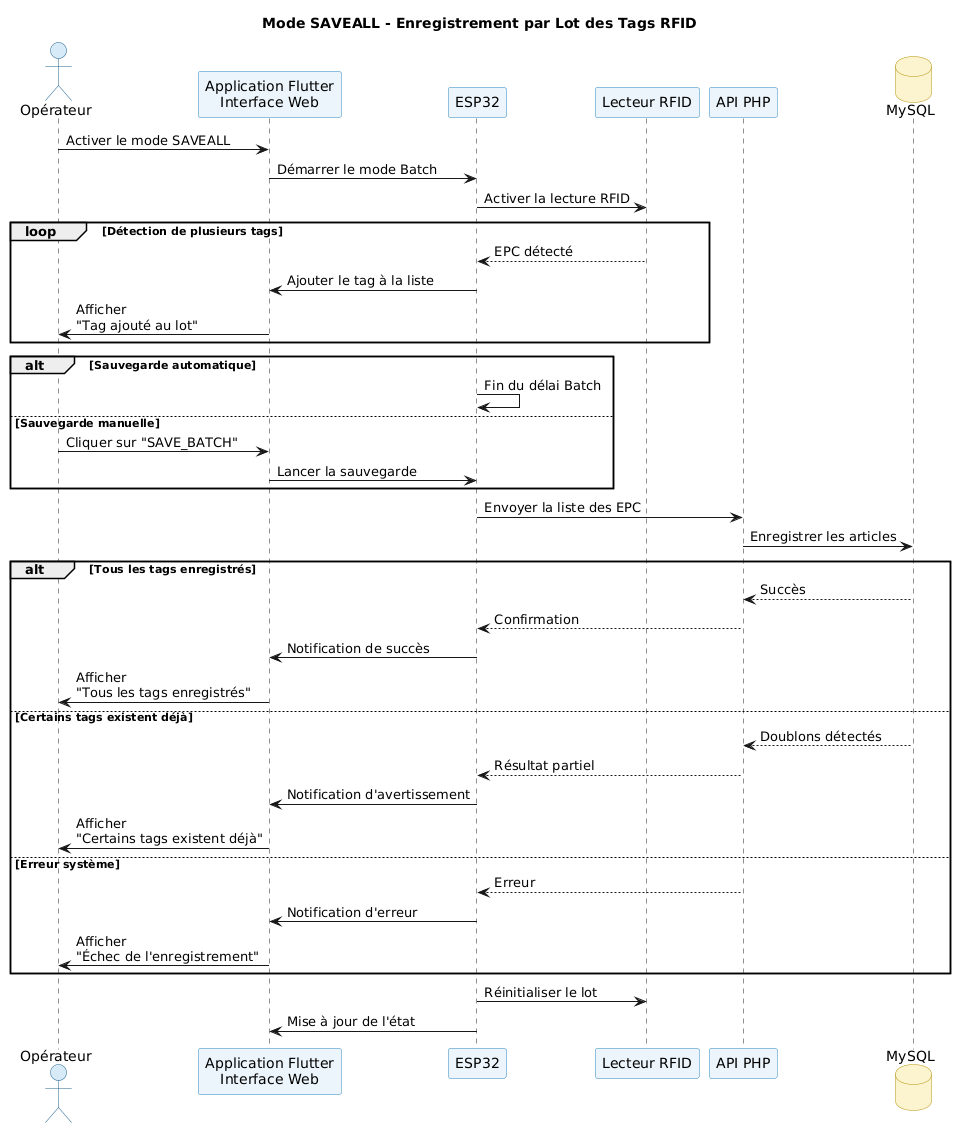

The diagram above was rendered by PlantUML. Its source (embedded in the PNG):
@startuml
skinparam backgroundColor white
skinparam shadowing false

skinparam actor {
BackgroundColor #D6EAF8
BorderColor #1F618D
}

skinparam participant {
BackgroundColor #EBF5FB
BorderColor #2E86C1
}

skinparam database {
BackgroundColor #FCF3CF
BorderColor #B7950B
}

title Mode SAVEALL - Enregistrement par Lot des Tags RFID

actor "Opérateur" as OP
participant "Application Flutter\nInterface Web" as APP
participant "ESP32" as ESP32
participant "Lecteur RFID" as READER
participant "API PHP" as PHP
database "MySQL" as DB

OP -> APP : Activer le mode SAVEALL

APP -> ESP32 : Démarrer le mode Batch

ESP32 -> READER : Activer la lecture RFID

loop Détection de plusieurs tags


READER --> ESP32 : EPC détecté

ESP32 -> APP : Ajouter le tag à la liste

APP -> OP : Afficher\n"Tag ajouté au lot"


end

alt Sauvegarde automatique


ESP32 -> ESP32 : Fin du délai Batch


else Sauvegarde manuelle


OP -> APP : Cliquer sur "SAVE_BATCH"

APP -> ESP32 : Lancer la sauvegarde


end

ESP32 -> PHP : Envoyer la liste des EPC

PHP -> DB : Enregistrer les articles

alt Tous les tags enregistrés


DB --> PHP : Succès

PHP --> ESP32 : Confirmation

ESP32 -> APP : Notification de succès

APP -> OP : Afficher\n"Tous les tags enregistrés"


else Certains tags existent déjà


DB --> PHP : Doublons détectés

PHP --> ESP32 : Résultat partiel

ESP32 -> APP : Notification d'avertissement

APP -> OP : Afficher\n"Certains tags existent déjà"


else Erreur système


PHP --> ESP32 : Erreur

ESP32 -> APP : Notification d'erreur

APP -> OP : Afficher\n"Échec de l'enregistrement"


end

ESP32 -> READER : Réinitialiser le lot

ESP32 -> APP : Mise à jour de l'état
@enduml